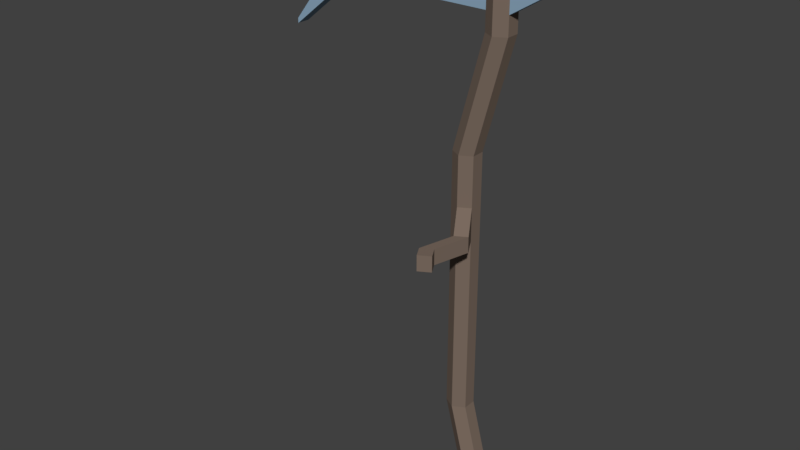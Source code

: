 # Source: scythe.blend  (saved by Blender 2.77.0; exported with 4.5.12 LTS)
import bpy
from mathutils import Matrix  # noqa: F401  (used for matrix-valued properties, if any)

bpy.ops.wm.read_factory_settings(use_empty=True)
scene = bpy.context.scene
scene.name = 'Scene'

# ---- collections
col_collection_1 = bpy.data.collections.new('Collection 1'); scene.collection.children.link(col_collection_1)

# ---- materials (node trees are filled in below, after node groups)
mat_metal = bpy.data.materials.new('Metal')
mat_metal.alpha_threshold = 0.0
mat_metal.use_transparent_shadow = False
mat_metal.diffuse_color = (0.2645, 0.3982, 0.5277, 1.0)
mat_metal.roughness = 0.5
mat_wood = bpy.data.materials.new('Wood')
mat_wood.alpha_threshold = 0.0
mat_wood.use_transparent_shadow = False
mat_wood.diffuse_color = (0.196, 0.146, 0.1154, 1.0)
mat_wood.roughness = 0.5

# ---- material node trees

# ---- world
world_world = bpy.data.worlds.new('World'); scene.world = world_world
world_world.color = (0.05088, 0.05088, 0.05088)
world_world.use_sun_shadow = False
world_world.sun_shadow_jitter_overblur = 0.0
world_world.cycles.sampling_method = 'MANUAL'

# ---- meshes
me_cylinder = bpy.data.meshes.new('Cylinder')
me_cylinder.from_pydata([(-0.1591, 0.1076, 0.6111), (-0.1591, 0.1076, 2.611), (-0.07245, 0.05759, 0.6111), (-0.07245, 0.05759, 2.611), (-0.07245, -0.04241, 0.6111), (-0.07245, -0.04241, 2.611), (-0.1591, -0.09241, 0.6111), (-0.1591, -0.09241, 2.611), (-0.2457, -0.04241, 0.6111), (-0.2457, -0.04241, 2.611), (-0.2457, 0.05759, 0.6111), (-0.2457, 0.05759, 2.611), (2.287e-05, 0.1076, 1.669e-06), (0.08663, 0.05759, 1.669e-06), (0.08663, -0.04241, 1.669e-06), (2.287e-05, -0.09241, 1.669e-06), (-0.08658, -0.04241, 1.669e-06), (-0.08658, 0.05759, 1.669e-06), (0.1554, 0.05759, 3.455), (0.06875, 0.1076, 3.455), (0.1554, -0.04241, 3.455), (0.06875, -0.09241, 3.455), (-0.01785, -0.04241, 3.455), (-0.01785, 0.05759, 3.455), (0.1554, 0.05759, 3.595), (0.06875, 0.1076, 3.595), (0.1554, -0.04241, 3.595), (0.06875, -0.09241, 3.595), (-0.01785, -0.04241, 3.595), (-0.01785, 0.05759, 3.595), (0.1554, 0.05759, 3.931), (0.06875, 0.1076, 3.931), (0.1554, -0.04241, 3.931), (0.06875, -0.09241, 3.931), (-0.01785, -0.04241, 3.931), (-0.01785, 0.05759, 3.931), (0.2014, 0.05759, 4.078), (0.1148, 0.1076, 4.078), (0.2014, -0.04241, 4.078), (0.1148, -0.09241, 4.078), (0.02818, -0.04241, 4.078), (0.02818, 0.05759, 4.078), (-0.8005, 0.05759, 3.595), (-0.8005, -0.04241, 3.595), (-0.8005, 0.05759, 3.931), (-0.8005, -0.04241, 3.931), (-1.291, 0.05759, 3.477), (-1.291, -0.04241, 3.477), (-1.291, 0.05759, 3.667), (-1.291, -0.04241, 3.667), (-1.627, 0.05759, 3.203), (-1.627, -0.04241, 3.203), (-1.627, 0.05759, 3.239), (-1.627, -0.04241, 3.239), (0.4309, -0.04241, 3.766), (0.4309, 0.05759, 3.766), (0.4309, -0.04241, 3.931), (0.4309, 0.05759, 3.931), (0.5675, -0.04241, 3.975), (0.5675, 0.05759, 3.975), (0.5675, -0.04241, 4.007), (0.5675, 0.05759, 4.007), (-0.1591, 0.1076, 1.982), (-0.07245, 0.05759, 1.982), (-0.07245, -0.04241, 1.982), (-0.1591, -0.09241, 1.982), (-0.2457, -0.04241, 1.982), (-0.2457, 0.05759, 1.982), (-0.1591, 0.1076, 2.235), (-0.07245, 0.05759, 2.235), (-0.07245, -0.04241, 2.235), (-0.1591, -0.09241, 2.235), (-0.2457, -0.04241, 2.235), (-0.2457, 0.05759, 2.235), (0.005546, -0.1775, 2.1), (0.005546, -0.1775, 1.982), (-0.08106, -0.2275, 2.1), (-0.08106, -0.2275, 1.982), (-0.06382, -0.453, 2.1), (-0.06382, -0.453, 1.982), (-0.1504, -0.503, 2.1), (-0.1504, -0.503, 1.982), (-0.01446, -0.5385, 2.1), (-0.01446, -0.5385, 1.982), (-0.1011, -0.5885, 2.1), (-0.1011, -0.5885, 1.982)], [], [(68, 1, 3, 69), (69, 3, 5, 70), (70, 5, 7, 71), (71, 7, 9, 72), (3, 1, 19, 18), (72, 9, 11, 73), (73, 11, 1, 68), (6, 8, 16, 15), (12, 13, 14, 15, 16, 17), (2, 4, 14, 13), (8, 10, 17, 16), (0, 2, 13, 12), (4, 6, 15, 14), (10, 0, 12, 17), (23, 22, 28, 29), (7, 5, 20, 21), (1, 11, 23, 19), (9, 7, 21, 22), (5, 3, 18, 20), (11, 9, 22, 23), (28, 27, 33, 34), (21, 20, 26, 27), (18, 19, 25, 24), (19, 23, 29, 25), (22, 21, 27, 28), (20, 18, 24, 26), (33, 32, 38, 39), (26, 24, 55, 54), (28, 34, 45, 43), (27, 26, 32, 33), (24, 25, 31, 30), (25, 29, 35, 31), (36, 37, 41, 40, 39, 38), (30, 31, 37, 36), (31, 35, 41, 37), (34, 33, 39, 40), (32, 30, 36, 38), (35, 34, 40, 41), (42, 43, 47, 46), (29, 28, 43, 42), (35, 29, 42, 44), (34, 35, 44, 45), (48, 46, 50, 52), (44, 42, 46, 48), (45, 44, 48, 49), (43, 45, 49, 47), (50, 51, 53, 52), (49, 48, 52, 53), (47, 49, 53, 51), (46, 47, 51, 50), (56, 54, 58, 60), (32, 26, 54, 56), (30, 32, 56, 57), (24, 30, 57, 55), (58, 59, 61, 60), (57, 56, 60, 61), (55, 57, 61, 59), (54, 55, 59, 58), (10, 67, 62, 0), (8, 66, 67, 10), (6, 65, 66, 8), (4, 64, 65, 6), (2, 63, 64, 4), (0, 62, 63, 2), (67, 73, 68, 62), (66, 72, 73, 67), (65, 71, 72, 66), (64, 70, 74, 75), (63, 69, 70, 64), (62, 68, 69, 63), (77, 75, 79, 81), (65, 64, 75, 77), (71, 65, 77, 76), (70, 71, 76, 74), (78, 80, 84, 82), (75, 74, 78, 79), (74, 76, 80, 78), (76, 77, 81, 80), (83, 82, 84, 85), (80, 81, 85, 84), (81, 79, 83, 85), (79, 78, 82, 83)])
me_cylinder.polygons.foreach_set('material_index', [1, 1, 1, 1, 1, 1, 1, 1, 1, 1, 1, 1, 1, 1, 1, 1, 1, 1, 1, 1, 1, 1, 1, 1, 1, 1, 1, 0, 0, 1, 1, 1, 1, 1, 1, 1, 1, 1, 0, 0, 0, 0, 0, 0, 0, 0, 0, 0, 0, 0, 0, 0, 0, 0, 0, 0, 0, 0, 1, 1, 1, 1, 1, 1, 1, 1, 1, 1, 1, 1, 1, 1, 1, 1, 1, 1, 1, 1, 1, 1, 1, 1])
me_cylinder.materials.append(mat_metal)
me_cylinder.materials.append(mat_wood)
me_cylinder.use_remesh_preserve_volume = False
me_cylinder.use_remesh_preserve_attributes = False
me_cylinder.use_mirror_vertex_groups = False
me_cylinder.update()

# ---- objects
ob_cylinder = bpy.data.objects.new('Cylinder', me_cylinder)

# ---- transforms, parenting, visibility, modifiers, constraints
ob_cylinder.location = (0.0, 0.0, 0.0)
ob_cylinder.lineart.crease_threshold = 0.0

# ---- collection membership
col_collection_1.objects.link(ob_cylinder)

# ---- scene / render settings (as saved in the file)
scene.frame_start = 1; scene.frame_end = 250; scene.frame_set(1)
scene.render.engine = 'BLENDER_EEVEE_NEXT'
scene.render.resolution_percentage = 50
scene.render.dither_intensity = 0.0
scene.cycles.use_denoising = False
scene.cycles.samples = 128
scene.cycles.sampling_pattern = 'TABULATED_SOBOL'
scene.cycles.light_sampling_threshold = 0.0
scene.cycles.use_adaptive_sampling = False
scene.cycles.use_light_tree = False
scene.cycles.blur_glossy = 0.0
scene.cycles.sample_clamp_indirect = 0.0
scene.view_settings.view_transform = 'Standard'
bpy.context.view_layer.update()

# ---- added for rendering (the .blend has no active camera and no usable light): camera, sun
cam_auto = bpy.data.cameras.new('AutoCamera')
cam_auto.lens = 50.0
cam_auto.sensor_width = 36.0
cam_auto.clip_end = 1000.0
ob_auto_camera = bpy.data.objects.new('AutoCamera', cam_auto)
scene.collection.objects.link(ob_auto_camera)
ob_auto_camera.location = (3.80338, -5.44007, 5.50558)
ob_auto_camera.rotation_euler = (1.09748, -7.21219e-08, 0.694738)
scene.camera = ob_auto_camera
light_auto_sun = bpy.data.lights.new('AutoSun', 'SUN')
light_auto_sun.energy = 3.0
light_auto_sun.angle = 0.0523599
ob_auto_sun = bpy.data.objects.new('AutoSun', light_auto_sun)
scene.collection.objects.link(ob_auto_sun)
ob_auto_sun.rotation_euler = (0.872665, 0.174533, 0.523599)
bpy.context.view_layer.update()

